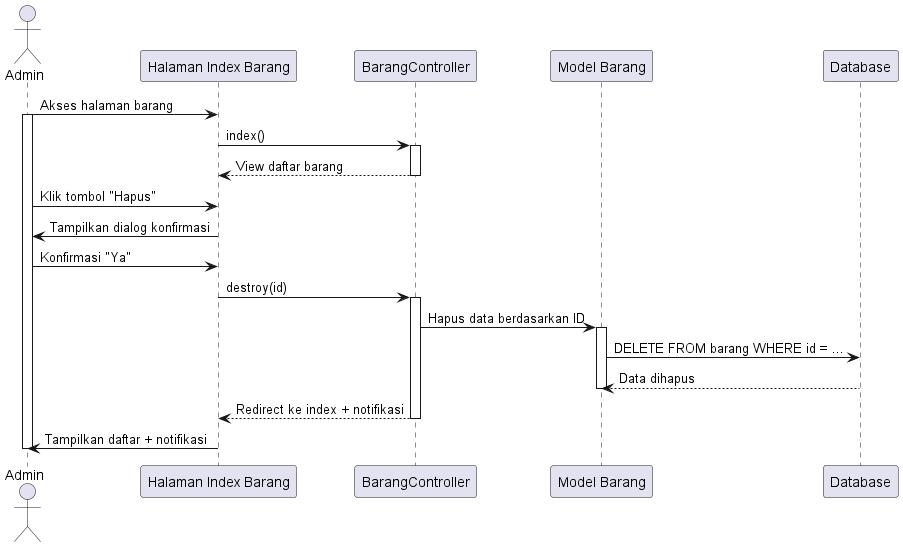

The diagram above was rendered by PlantUML. Its source (embedded in the PNG):
@startuml
actor Admin

participant "Halaman Index Barang" as BarangIndex
participant "BarangController" as BarangController
participant "Model Barang" as BarangModel
participant "Database" as DB

Admin -> BarangIndex: Akses halaman barang
activate Admin
BarangIndex -> BarangController: index()
activate BarangController
BarangController --> BarangIndex: View daftar barang
deactivate BarangController

Admin -> BarangIndex: Klik tombol "Hapus"
BarangIndex -> Admin: Tampilkan dialog konfirmasi
Admin -> BarangIndex: Konfirmasi "Ya"

BarangIndex -> BarangController: destroy(id)
activate BarangController

BarangController -> BarangModel: Hapus data berdasarkan ID
activate BarangModel
BarangModel -> DB: DELETE FROM barang WHERE id = ...
DB --> BarangModel: Data dihapus
deactivate BarangModel

BarangController --> BarangIndex: Redirect ke index + notifikasi
deactivate BarangController

BarangIndex -> Admin: Tampilkan daftar + notifikasi
deactivate Admin

@enduml